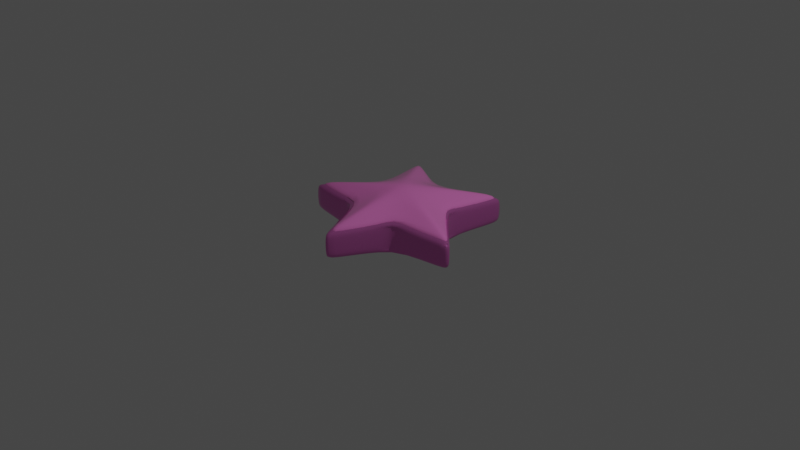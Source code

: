 # Source: pinkstar.blend  (saved by Blender 3.0.42; exported with 4.5.12 LTS)
import bpy
from mathutils import Matrix  # noqa: F401  (used for matrix-valued properties, if any)

bpy.ops.wm.read_factory_settings(use_empty=True)
scene = bpy.context.scene
scene.name = 'Scene'

# ---- collections
col_collection = bpy.data.collections.new('Collection'); scene.collection.children.link(col_collection)

# ---- materials (node trees are filled in below, after node groups)
mat_material_001 = bpy.data.materials.new('Material.001')
mat_material_001.use_transparent_shadow = False
mat_material_002 = bpy.data.materials.new('Material.002')
mat_material_002.use_transparent_shadow = False

# ---- material node trees
mat_material_001.use_nodes = True; mat_material_001.node_tree.nodes.clear()
_N = mat_material_001.node_tree.nodes; _L = mat_material_001.node_tree.links
n0 = _N.new('ShaderNodeBsdfPrincipled'); n0.name = 'Principled BSDF'; n0.location = (10, 300)
n0.distribution = 'GGX'
n0.subsurface_method = 'RANDOM_WALK_SKIN'
n0.inputs[0].default_value = (0.8, 0.1949, 0.5756, 1.0)
n0.inputs[1].default_value = 0.4052
n0.inputs[2].default_value = 0.0
n0.inputs[3].default_value = 1.45
n0.inputs[11].default_value = 1.01
n0.inputs[13].default_value = 1.0
n0.inputs[27].default_value = (0.0, 0.0, 0.0, 1.0)
n0.inputs[28].default_value = 1.0
n1 = _N.new('ShaderNodeOutputMaterial'); n1.name = 'Material Output'; n1.location = (300, 300)
_L.new(n0.outputs[0], n1.inputs[0])
n1.is_active_output = True
mat_material_002.use_nodes = True; mat_material_002.node_tree.nodes.clear()
_N = mat_material_002.node_tree.nodes; _L = mat_material_002.node_tree.links
n0 = _N.new('ShaderNodeBsdfPrincipled'); n0.name = 'Principled BSDF'; n0.location = (10, 300)
n0.distribution = 'GGX'
n0.subsurface_method = 'RANDOM_WALK_SKIN'
n0.inputs[0].default_value = (0.8, 0.2027, 0.6206, 1.0)
n0.inputs[1].default_value = 0.8105
n0.inputs[2].default_value = 0.0
n0.inputs[3].default_value = 1.45
n0.inputs[13].default_value = 0.7092
n0.inputs[27].default_value = (0.0, 0.0, 0.0, 1.0)
n0.inputs[28].default_value = 1.0
n1 = _N.new('ShaderNodeOutputMaterial'); n1.name = 'Material Output'; n1.location = (300, 300)
_L.new(n0.outputs[0], n1.inputs[0])
n1.is_active_output = True

# ---- world
world_world = bpy.data.worlds.new('World'); scene.world = world_world
world_world.use_nodes = True; world_world.node_tree.nodes.clear()
_N = world_world.node_tree.nodes; _L = world_world.node_tree.links
n0 = _N.new('ShaderNodeOutputWorld'); n0.name = 'World Output'; n0.location = (300, 300)
n1 = _N.new('ShaderNodeBackground'); n1.name = 'Background'; n1.location = (10, 300)
n1.inputs[0].default_value = (0.05088, 0.05088, 0.05088, 1.0)
_L.new(n1.outputs[0], n0.inputs[0])
n0.is_active_output = True
world_world.color = (0.05088, 0.05088, 0.05088)
world_world.use_sun_shadow = False
world_world.sun_shadow_jitter_overblur = 0.0

# ---- cameras
cam_camera = bpy.data.cameras.new('Camera')
cam_camera.clip_end = 100.0
cam_camera.ortho_scale = 7.314

# ---- lights
light_light = bpy.data.lights.new('Light', 'POINT')
light_light.transmission_factor = 0.0
light_light.energy = 1000.0
light_light.shadow_soft_size = 0.1
light_light.shadow_maximum_resolution = 0.006
light_light.use_absolute_resolution = True

# ---- meshes
me_circle = bpy.data.meshes.new('Circle')
me_circle.from_pydata([(0.0, 0.0, -0.1866), (1.244e-08, 0.4783, 0.0), (-0.5878, 0.809, 0.0), (-0.4549, 0.1478, 0.0), (-0.9511, -0.309, 0.0), (-0.2811, -0.3869, 0.0), (8.742e-08, -1.0, 0.0), (0.2811, -0.3869, 0.0), (0.9511, -0.309, 0.0), (0.4549, 0.1478, 0.0), (0.5878, 0.809, 0.0), (0.0, 0.0, 0.4416), (1.244e-08, 0.4783, 0.255), (-0.5878, 0.809, 0.255), (-0.4549, 0.1478, 0.255), (-0.9511, -0.309, 0.255), (-0.2811, -0.3869, 0.255), (8.742e-08, -1.0, 0.255), (0.2811, -0.3869, 0.255), (0.9511, -0.309, 0.255), (0.4549, 0.1478, 0.255), (0.5878, 0.809, 0.255)], [], [(0, 2, 1), (0, 3, 2), (0, 4, 3), (0, 5, 4), (0, 6, 5), (0, 7, 6), (0, 8, 7), (0, 9, 8), (0, 10, 9), (0, 1, 10), (11, 12, 13), (11, 13, 14), (11, 14, 15), (11, 15, 16), (11, 16, 17), (11, 17, 18), (11, 18, 19), (11, 19, 20), (11, 20, 21), (11, 21, 12), (5, 6, 17, 16), (7, 8, 19, 18), (2, 3, 14, 13), (1, 2, 13, 12), (9, 10, 21, 20), (4, 5, 16, 15), (6, 7, 18, 17), (8, 9, 20, 19), (3, 4, 15, 14), (10, 1, 12, 21)])
me_circle.polygons.foreach_set('use_smooth', [True] * 30)
_uv = me_circle.uv_layers.new(name='UVMap')
_uv.uv.foreach_set('vector', [0.5, 0.5, 0.2061, 0.9045, 0.5, 1.0, 0.5, 0.5, 0.02447, 0.6545, 0.2061, 0.9045, 0.5, 0.5, 0.02447, 0.3455, 0.02447, 0.6545, 0.5, 0.5, 0.2061, 0.09549, 0.02447, 0.3455, 0.5, 0.5, 0.5, 0.0, 0.2061, 0.09549, 0.5, 0.5, 0.7939, 0.09549, 0.5, 0.0, 0.5, 0.5, 0.9755, 0.3455, 0.7939, 0.09549, 0.5, 0.5, 0.9755, 0.6545, 0.9755, 0.3455, 0.5, 0.5, 0.7939, 0.9045, 0.9755, 0.6545, 0.5, 0.5, 0.5, 1.0, 0.7939, 0.9045, 0.5, 0.5, 0.5, 1.0, 0.2061, 0.9045, 0.5, 0.5, 0.2061, 0.9045, 0.02447, 0.6545, 0.5, 0.5, 0.02447, 0.6545, 0.02447, 0.3455, 0.5, 0.5, 0.02447, 0.3455, 0.2061, 0.09549, 0.5, 0.5, 0.2061, 0.09549, 0.5, 0.0, 0.5, 0.5, 0.5, 0.0, 0.7939, 0.09549, 0.5, 0.5, 0.7939, 0.09549, 0.9755, 0.3455, 0.5, 0.5, 0.9755, 0.3455, 0.9755, 0.6545, 0.5, 0.5, 0.9755, 0.6545, 0.7939, 0.9045, 0.5, 0.5, 0.7939, 0.9045, 0.5, 1.0, 0.2061, 0.09549, 0.5, 0.0, 0.5, 0.0, 0.2061, 0.09549, 0.7939, 0.09549, 0.9755, 0.3455, 0.9755, 0.3455, 0.7939, 0.09549, 0.2061, 0.9045, 0.02447, 0.6545, 0.02447, 0.6545, 0.2061, 0.9045, 0.5, 1.0, 0.2061, 0.9045, 0.2061, 0.9045, 0.5, 1.0, 0.9755, 0.6545, 0.7939, 0.9045, 0.7939, 0.9045, 0.9755, 0.6545, 0.02447, 0.3455, 0.2061, 0.09549, 0.2061, 0.09549, 0.02447, 0.3455, 0.5, 0.0, 0.7939, 0.09549, 0.7939, 0.09549, 0.5, 0.0, 0.9755, 0.3455, 0.9755, 0.6545, 0.9755, 0.6545, 0.9755, 0.3455, 0.02447, 0.6545, 0.02447, 0.3455, 0.02447, 0.3455, 0.02447, 0.6545, 0.7939, 0.9045, 0.5, 1.0, 0.5, 1.0, 0.7939, 0.9045])
me_circle.materials.append(mat_material_001)
me_circle.use_remesh_fix_poles = True
me_circle.use_remesh_preserve_attributes = False
me_circle.update()
me_circle_001 = bpy.data.meshes.new('Circle.001')
me_circle_001.from_pydata([(0.0, 0.0, -0.1866), (1.244e-08, 0.4783, 0.0), (-0.5878, 0.809, 0.0), (-0.4549, 0.1478, 0.0), (-0.9511, -0.309, 0.0), (-0.2811, -0.3869, 0.0), (8.742e-08, -1.0, 0.0), (0.2811, -0.3869, 0.0), (0.9511, -0.309, 0.0), (0.4549, 0.1478, 0.0), (0.5878, 0.809, 0.0), (0.0, 0.0, 0.4416), (1.244e-08, 0.4783, 0.255), (-0.5878, 0.809, 0.255), (-0.4549, 0.1478, 0.255), (-0.9511, -0.309, 0.255), (-0.2811, -0.3869, 0.255), (8.742e-08, -1.0, 0.255), (0.2811, -0.3869, 0.255), (0.9511, -0.309, 0.255), (0.4549, 0.1478, 0.255), (0.5878, 0.809, 0.255)], [], [(0, 2, 1), (0, 3, 2), (0, 4, 3), (0, 5, 4), (0, 6, 5), (0, 7, 6), (0, 8, 7), (0, 9, 8), (0, 10, 9), (0, 1, 10), (11, 12, 13), (11, 13, 14), (11, 14, 15), (11, 15, 16), (11, 16, 17), (11, 17, 18), (11, 18, 19), (11, 19, 20), (11, 20, 21), (11, 21, 12), (5, 6, 17, 16), (7, 8, 19, 18), (2, 3, 14, 13), (1, 2, 13, 12), (9, 10, 21, 20), (4, 5, 16, 15), (6, 7, 18, 17), (8, 9, 20, 19), (3, 4, 15, 14), (10, 1, 12, 21)])
me_circle_001.polygons.foreach_set('use_smooth', [True] * 30)
_uv = me_circle_001.uv_layers.new(name='UVMap')
_uv.uv.foreach_set('vector', [0.5, 0.5, 0.2061, 0.9045, 0.5, 1.0, 0.5, 0.5, 0.02447, 0.6545, 0.2061, 0.9045, 0.5, 0.5, 0.02447, 0.3455, 0.02447, 0.6545, 0.5, 0.5, 0.2061, 0.09549, 0.02447, 0.3455, 0.5, 0.5, 0.5, 0.0, 0.2061, 0.09549, 0.5, 0.5, 0.7939, 0.09549, 0.5, 0.0, 0.5, 0.5, 0.9755, 0.3455, 0.7939, 0.09549, 0.5, 0.5, 0.9755, 0.6545, 0.9755, 0.3455, 0.5, 0.5, 0.7939, 0.9045, 0.9755, 0.6545, 0.5, 0.5, 0.5, 1.0, 0.7939, 0.9045, 0.5, 0.5, 0.5, 1.0, 0.2061, 0.9045, 0.5, 0.5, 0.2061, 0.9045, 0.02447, 0.6545, 0.5, 0.5, 0.02447, 0.6545, 0.02447, 0.3455, 0.5, 0.5, 0.02447, 0.3455, 0.2061, 0.09549, 0.5, 0.5, 0.2061, 0.09549, 0.5, 0.0, 0.5, 0.5, 0.5, 0.0, 0.7939, 0.09549, 0.5, 0.5, 0.7939, 0.09549, 0.9755, 0.3455, 0.5, 0.5, 0.9755, 0.3455, 0.9755, 0.6545, 0.5, 0.5, 0.9755, 0.6545, 0.7939, 0.9045, 0.5, 0.5, 0.7939, 0.9045, 0.5, 1.0, 0.2061, 0.09549, 0.5, 0.0, 0.5, 0.0, 0.2061, 0.09549, 0.7939, 0.09549, 0.9755, 0.3455, 0.9755, 0.3455, 0.7939, 0.09549, 0.2061, 0.9045, 0.02447, 0.6545, 0.02447, 0.6545, 0.2061, 0.9045, 0.5, 1.0, 0.2061, 0.9045, 0.2061, 0.9045, 0.5, 1.0, 0.9755, 0.6545, 0.7939, 0.9045, 0.7939, 0.9045, 0.9755, 0.6545, 0.02447, 0.3455, 0.2061, 0.09549, 0.2061, 0.09549, 0.02447, 0.3455, 0.5, 0.0, 0.7939, 0.09549, 0.7939, 0.09549, 0.5, 0.0, 0.9755, 0.3455, 0.9755, 0.6545, 0.9755, 0.6545, 0.9755, 0.3455, 0.02447, 0.6545, 0.02447, 0.3455, 0.02447, 0.3455, 0.02447, 0.6545, 0.7939, 0.9045, 0.5, 1.0, 0.5, 1.0, 0.7939, 0.9045])
me_circle_001.materials.append(mat_material_002)
me_circle_001.use_remesh_fix_poles = True
me_circle_001.use_remesh_preserve_attributes = False
me_circle_001.update()

# ---- objects
ob_light = bpy.data.objects.new('Light', light_light)
ob_camera = bpy.data.objects.new('Camera', cam_camera)
ob_star = bpy.data.objects.new('star', me_circle)
ob_star_001 = bpy.data.objects.new('star.001', me_circle_001)

# ---- transforms, parenting, visibility, modifiers, constraints
ob_light.location = (4.076, 1.005, 5.904)
ob_light.rotation_euler = (0.6503, 0.05522, 1.866)
ob_light.lock_rotations_4d = False
ob_light.empty_display_type = 'ARROWS'
ob_light.color = (0.0, 0.0, 0.0, 0.0)
ob_light.lineart.crease_threshold = 0.0
ob_camera.location = (7.359, -6.926, 4.958)
ob_camera.rotation_euler = (1.109, 0.0, 0.8149)
ob_camera.lock_rotations_4d = False
ob_camera.empty_display_type = 'ARROWS'
ob_camera.color = (0.0, 0.0, 0.0, 0.0)
ob_camera.display_type = 'WIRE'
ob_camera.lineart.crease_threshold = 0.0
ob_star.location = (0.04814, 0.008785, -0.03578)
_m = ob_star.modifiers.new('Bevel', 'BEVEL')
_m.width = 0.03
_m.width_pct = 0.03
_m.offset_type = 'WIDTH'
_m = ob_star.modifiers.new('Subdivision', 'SUBSURF')
_m.levels = 3
ob_star_001.location = (0.0417, 0.0009191, -0.08119)
ob_star_001.scale = (1.064, 1.064, 1.064)
_m = ob_star_001.modifiers.new('Bevel', 'BEVEL')
_m.width = 0.03
_m.width_pct = 0.03
_m.offset_type = 'WIDTH'
_m = ob_star_001.modifiers.new('Subdivision', 'SUBSURF')
_m.levels = 3

# ---- collection membership
col_collection.objects.link(ob_light)
col_collection.objects.link(ob_camera)
col_collection.objects.link(ob_star)
col_collection.objects.link(ob_star_001)

# ---- scene / render settings (as saved in the file)
scene.camera = ob_camera
scene.frame_start = 1; scene.frame_end = 250; scene.frame_set(136)
scene.render.engine = 'BLENDER_EEVEE_NEXT'
scene.cycles.sampling_pattern = 'TABULATED_SOBOL'
scene.cycles.use_light_tree = False
scene.view_settings.view_transform = 'Filmic'
bpy.context.view_layer.update()
